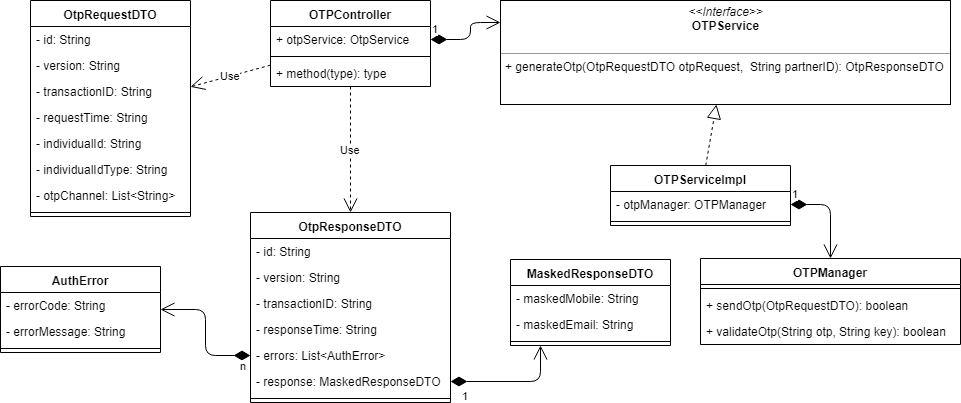

The diagram above was exported from draw.io. Its source (the exported page's mxGraphModel, read from the mxfile embedded in the PNG):
<mxGraphModel dx="1180" dy="562" grid="1" gridSize="10" guides="1" tooltips="1" connect="1" arrows="1" fold="1" page="1" pageScale="1" pageWidth="827" pageHeight="1169" math="0" shadow="0">
  <root>
    <mxCell id="5AAWtF4bcV_vyXNYQF9B-0" />
    <mxCell id="5AAWtF4bcV_vyXNYQF9B-1" parent="5AAWtF4bcV_vyXNYQF9B-0" />
    <mxCell id="5AAWtF4bcV_vyXNYQF9B-2" value="OtpRequestDTO" style="swimlane;fontStyle=1;align=center;verticalAlign=top;childLayout=stackLayout;horizontal=1;startSize=26;horizontalStack=0;resizeParent=1;resizeParentMax=0;resizeLast=0;collapsible=1;marginBottom=0;" vertex="1" parent="5AAWtF4bcV_vyXNYQF9B-1">
      <mxGeometry x="130" y="40" width="160" height="216" as="geometry" />
    </mxCell>
    <mxCell id="5AAWtF4bcV_vyXNYQF9B-3" value="- id: String" style="text;strokeColor=none;fillColor=none;align=left;verticalAlign=top;spacingLeft=4;spacingRight=4;overflow=hidden;rotatable=0;points=[[0,0.5],[1,0.5]];portConstraint=eastwest;" vertex="1" parent="5AAWtF4bcV_vyXNYQF9B-2">
      <mxGeometry y="26" width="160" height="26" as="geometry" />
    </mxCell>
    <mxCell id="5AAWtF4bcV_vyXNYQF9B-6" value="- version: String" style="text;strokeColor=none;fillColor=none;align=left;verticalAlign=top;spacingLeft=4;spacingRight=4;overflow=hidden;rotatable=0;points=[[0,0.5],[1,0.5]];portConstraint=eastwest;" vertex="1" parent="5AAWtF4bcV_vyXNYQF9B-2">
      <mxGeometry y="52" width="160" height="26" as="geometry" />
    </mxCell>
    <mxCell id="5AAWtF4bcV_vyXNYQF9B-7" value="- transactionID: String" style="text;strokeColor=none;fillColor=none;align=left;verticalAlign=top;spacingLeft=4;spacingRight=4;overflow=hidden;rotatable=0;points=[[0,0.5],[1,0.5]];portConstraint=eastwest;" vertex="1" parent="5AAWtF4bcV_vyXNYQF9B-2">
      <mxGeometry y="78" width="160" height="26" as="geometry" />
    </mxCell>
    <mxCell id="5AAWtF4bcV_vyXNYQF9B-8" value="- requestTime: String" style="text;strokeColor=none;fillColor=none;align=left;verticalAlign=top;spacingLeft=4;spacingRight=4;overflow=hidden;rotatable=0;points=[[0,0.5],[1,0.5]];portConstraint=eastwest;" vertex="1" parent="5AAWtF4bcV_vyXNYQF9B-2">
      <mxGeometry y="104" width="160" height="26" as="geometry" />
    </mxCell>
    <mxCell id="5AAWtF4bcV_vyXNYQF9B-9" value="- individualId: String" style="text;strokeColor=none;fillColor=none;align=left;verticalAlign=top;spacingLeft=4;spacingRight=4;overflow=hidden;rotatable=0;points=[[0,0.5],[1,0.5]];portConstraint=eastwest;" vertex="1" parent="5AAWtF4bcV_vyXNYQF9B-2">
      <mxGeometry y="130" width="160" height="26" as="geometry" />
    </mxCell>
    <mxCell id="5AAWtF4bcV_vyXNYQF9B-10" value="- individualIdType: String" style="text;strokeColor=none;fillColor=none;align=left;verticalAlign=top;spacingLeft=4;spacingRight=4;overflow=hidden;rotatable=0;points=[[0,0.5],[1,0.5]];portConstraint=eastwest;" vertex="1" parent="5AAWtF4bcV_vyXNYQF9B-2">
      <mxGeometry y="156" width="160" height="26" as="geometry" />
    </mxCell>
    <mxCell id="5AAWtF4bcV_vyXNYQF9B-11" value="- otpChannel: List&lt;String&gt;" style="text;strokeColor=none;fillColor=none;align=left;verticalAlign=top;spacingLeft=4;spacingRight=4;overflow=hidden;rotatable=0;points=[[0,0.5],[1,0.5]];portConstraint=eastwest;" vertex="1" parent="5AAWtF4bcV_vyXNYQF9B-2">
      <mxGeometry y="182" width="160" height="26" as="geometry" />
    </mxCell>
    <mxCell id="5AAWtF4bcV_vyXNYQF9B-4" value="" style="line;strokeWidth=1;fillColor=none;align=left;verticalAlign=middle;spacingTop=-1;spacingLeft=3;spacingRight=3;rotatable=0;labelPosition=right;points=[];portConstraint=eastwest;" vertex="1" parent="5AAWtF4bcV_vyXNYQF9B-2">
      <mxGeometry y="208" width="160" height="8" as="geometry" />
    </mxCell>
    <mxCell id="5AAWtF4bcV_vyXNYQF9B-12" value="OTPController" style="swimlane;fontStyle=1;align=center;verticalAlign=top;childLayout=stackLayout;horizontal=1;startSize=26;horizontalStack=0;resizeParent=1;resizeParentMax=0;resizeLast=0;collapsible=1;marginBottom=0;" vertex="1" parent="5AAWtF4bcV_vyXNYQF9B-1">
      <mxGeometry x="370" y="40" width="160" height="86" as="geometry" />
    </mxCell>
    <mxCell id="5AAWtF4bcV_vyXNYQF9B-13" value="+ otpService: OtpService" style="text;strokeColor=none;fillColor=none;align=left;verticalAlign=top;spacingLeft=4;spacingRight=4;overflow=hidden;rotatable=0;points=[[0,0.5],[1,0.5]];portConstraint=eastwest;" vertex="1" parent="5AAWtF4bcV_vyXNYQF9B-12">
      <mxGeometry y="26" width="160" height="26" as="geometry" />
    </mxCell>
    <mxCell id="5AAWtF4bcV_vyXNYQF9B-14" value="" style="line;strokeWidth=1;fillColor=none;align=left;verticalAlign=middle;spacingTop=-1;spacingLeft=3;spacingRight=3;rotatable=0;labelPosition=right;points=[];portConstraint=eastwest;" vertex="1" parent="5AAWtF4bcV_vyXNYQF9B-12">
      <mxGeometry y="52" width="160" height="8" as="geometry" />
    </mxCell>
    <mxCell id="5AAWtF4bcV_vyXNYQF9B-15" value="+ method(type): type" style="text;strokeColor=none;fillColor=none;align=left;verticalAlign=top;spacingLeft=4;spacingRight=4;overflow=hidden;rotatable=0;points=[[0,0.5],[1,0.5]];portConstraint=eastwest;" vertex="1" parent="5AAWtF4bcV_vyXNYQF9B-12">
      <mxGeometry y="60" width="160" height="26" as="geometry" />
    </mxCell>
    <mxCell id="5AAWtF4bcV_vyXNYQF9B-16" value="&lt;p style=&quot;margin: 0px ; margin-top: 4px ; text-align: center&quot;&gt;&lt;i&gt;&amp;lt;&amp;lt;Interface&amp;gt;&amp;gt;&lt;/i&gt;&lt;br&gt;&lt;b&gt;OTPService&lt;/b&gt;&lt;/p&gt;&lt;p style=&quot;margin: 0px ; margin-left: 4px&quot;&gt;&lt;br&gt;&lt;/p&gt;&lt;hr size=&quot;1&quot;&gt;&lt;p style=&quot;margin: 0px ; margin-left: 4px&quot;&gt;+ generateOtp(OtpRequestDTO otpRequest, &amp;nbsp;String partnerID): OtpResponseDTO&lt;br&gt;&lt;/p&gt;" style="verticalAlign=top;align=left;overflow=fill;fontSize=12;fontFamily=Helvetica;html=1;" vertex="1" parent="5AAWtF4bcV_vyXNYQF9B-1">
      <mxGeometry x="600" y="40" width="450" height="104" as="geometry" />
    </mxCell>
    <mxCell id="5AAWtF4bcV_vyXNYQF9B-17" value="OTPServiceImpl" style="swimlane;fontStyle=1;align=center;verticalAlign=top;childLayout=stackLayout;horizontal=1;startSize=26;horizontalStack=0;resizeParent=1;resizeParentMax=0;resizeLast=0;collapsible=1;marginBottom=0;" vertex="1" parent="5AAWtF4bcV_vyXNYQF9B-1">
      <mxGeometry x="710" y="205" width="180" height="60" as="geometry" />
    </mxCell>
    <mxCell id="5AAWtF4bcV_vyXNYQF9B-18" value="- otpManager: OTPManager" style="text;strokeColor=none;fillColor=none;align=left;verticalAlign=top;spacingLeft=4;spacingRight=4;overflow=hidden;rotatable=0;points=[[0,0.5],[1,0.5]];portConstraint=eastwest;" vertex="1" parent="5AAWtF4bcV_vyXNYQF9B-17">
      <mxGeometry y="26" width="180" height="26" as="geometry" />
    </mxCell>
    <mxCell id="5AAWtF4bcV_vyXNYQF9B-19" value="" style="line;strokeWidth=1;fillColor=none;align=left;verticalAlign=middle;spacingTop=-1;spacingLeft=3;spacingRight=3;rotatable=0;labelPosition=right;points=[];portConstraint=eastwest;" vertex="1" parent="5AAWtF4bcV_vyXNYQF9B-17">
      <mxGeometry y="52" width="180" height="8" as="geometry" />
    </mxCell>
    <mxCell id="5AAWtF4bcV_vyXNYQF9B-21" value="Use" style="endArrow=open;endSize=12;dashed=1;html=1;" edge="1" parent="5AAWtF4bcV_vyXNYQF9B-1" source="5AAWtF4bcV_vyXNYQF9B-12" target="5AAWtF4bcV_vyXNYQF9B-2">
      <mxGeometry width="160" relative="1" as="geometry">
        <mxPoint x="350" y="260" as="sourcePoint" />
        <mxPoint x="510" y="260" as="targetPoint" />
      </mxGeometry>
    </mxCell>
    <mxCell id="5AAWtF4bcV_vyXNYQF9B-22" value="1" style="endArrow=open;html=1;endSize=12;startArrow=diamondThin;startSize=14;startFill=1;edgeStyle=orthogonalEdgeStyle;align=left;verticalAlign=bottom;" edge="1" parent="5AAWtF4bcV_vyXNYQF9B-1" source="5AAWtF4bcV_vyXNYQF9B-13" target="5AAWtF4bcV_vyXNYQF9B-16">
      <mxGeometry x="-1" y="3" relative="1" as="geometry">
        <mxPoint x="510" y="290" as="sourcePoint" />
        <mxPoint x="670" y="290" as="targetPoint" />
        <Array as="points">
          <mxPoint x="570" y="79" />
          <mxPoint x="570" y="62" />
        </Array>
      </mxGeometry>
    </mxCell>
    <mxCell id="5AAWtF4bcV_vyXNYQF9B-23" value="" style="endArrow=block;dashed=1;endFill=0;endSize=12;html=1;" edge="1" parent="5AAWtF4bcV_vyXNYQF9B-1" source="5AAWtF4bcV_vyXNYQF9B-17" target="5AAWtF4bcV_vyXNYQF9B-16">
      <mxGeometry width="160" relative="1" as="geometry">
        <mxPoint x="780" y="290" as="sourcePoint" />
        <mxPoint x="940" y="290" as="targetPoint" />
      </mxGeometry>
    </mxCell>
    <mxCell id="5AAWtF4bcV_vyXNYQF9B-24" value="OTPManager" style="swimlane;fontStyle=1;align=center;verticalAlign=top;childLayout=stackLayout;horizontal=1;startSize=26;horizontalStack=0;resizeParent=1;resizeParentMax=0;resizeLast=0;collapsible=1;marginBottom=0;" vertex="1" parent="5AAWtF4bcV_vyXNYQF9B-1">
      <mxGeometry x="800" y="298" width="260" height="86" as="geometry" />
    </mxCell>
    <mxCell id="5AAWtF4bcV_vyXNYQF9B-26" value="" style="line;strokeWidth=1;fillColor=none;align=left;verticalAlign=middle;spacingTop=-1;spacingLeft=3;spacingRight=3;rotatable=0;labelPosition=right;points=[];portConstraint=eastwest;" vertex="1" parent="5AAWtF4bcV_vyXNYQF9B-24">
      <mxGeometry y="26" width="260" height="8" as="geometry" />
    </mxCell>
    <mxCell id="5AAWtF4bcV_vyXNYQF9B-27" value="+ sendOtp(OtpRequestDTO): boolean" style="text;strokeColor=none;fillColor=none;align=left;verticalAlign=top;spacingLeft=4;spacingRight=4;overflow=hidden;rotatable=0;points=[[0,0.5],[1,0.5]];portConstraint=eastwest;" vertex="1" parent="5AAWtF4bcV_vyXNYQF9B-24">
      <mxGeometry y="34" width="260" height="26" as="geometry" />
    </mxCell>
    <mxCell id="5AAWtF4bcV_vyXNYQF9B-28" value="+ validateOtp(String otp, String key): boolean" style="text;strokeColor=none;fillColor=none;align=left;verticalAlign=top;spacingLeft=4;spacingRight=4;overflow=hidden;rotatable=0;points=[[0,0.5],[1,0.5]];portConstraint=eastwest;" vertex="1" parent="5AAWtF4bcV_vyXNYQF9B-24">
      <mxGeometry y="60" width="260" height="26" as="geometry" />
    </mxCell>
    <mxCell id="5AAWtF4bcV_vyXNYQF9B-29" value="1" style="endArrow=open;html=1;endSize=12;startArrow=diamondThin;startSize=14;startFill=1;edgeStyle=orthogonalEdgeStyle;align=left;verticalAlign=bottom;" edge="1" parent="5AAWtF4bcV_vyXNYQF9B-1" source="5AAWtF4bcV_vyXNYQF9B-18" target="5AAWtF4bcV_vyXNYQF9B-24">
      <mxGeometry x="-1" y="3" relative="1" as="geometry">
        <mxPoint x="930" y="256" as="sourcePoint" />
        <mxPoint x="1060" y="227" as="targetPoint" />
        <Array as="points">
          <mxPoint x="930" y="244" />
        </Array>
      </mxGeometry>
    </mxCell>
    <mxCell id="5AAWtF4bcV_vyXNYQF9B-30" value="OtpResponseDTO" style="swimlane;fontStyle=1;align=center;verticalAlign=top;childLayout=stackLayout;horizontal=1;startSize=26;horizontalStack=0;resizeParent=1;resizeParentMax=0;resizeLast=0;collapsible=1;marginBottom=0;" vertex="1" parent="5AAWtF4bcV_vyXNYQF9B-1">
      <mxGeometry x="350" y="252" width="200" height="190" as="geometry" />
    </mxCell>
    <mxCell id="5AAWtF4bcV_vyXNYQF9B-31" value="- id: String" style="text;strokeColor=none;fillColor=none;align=left;verticalAlign=top;spacingLeft=4;spacingRight=4;overflow=hidden;rotatable=0;points=[[0,0.5],[1,0.5]];portConstraint=eastwest;" vertex="1" parent="5AAWtF4bcV_vyXNYQF9B-30">
      <mxGeometry y="26" width="200" height="26" as="geometry" />
    </mxCell>
    <mxCell id="5AAWtF4bcV_vyXNYQF9B-32" value="- version: String" style="text;strokeColor=none;fillColor=none;align=left;verticalAlign=top;spacingLeft=4;spacingRight=4;overflow=hidden;rotatable=0;points=[[0,0.5],[1,0.5]];portConstraint=eastwest;" vertex="1" parent="5AAWtF4bcV_vyXNYQF9B-30">
      <mxGeometry y="52" width="200" height="26" as="geometry" />
    </mxCell>
    <mxCell id="5AAWtF4bcV_vyXNYQF9B-33" value="- transactionID: String" style="text;strokeColor=none;fillColor=none;align=left;verticalAlign=top;spacingLeft=4;spacingRight=4;overflow=hidden;rotatable=0;points=[[0,0.5],[1,0.5]];portConstraint=eastwest;" vertex="1" parent="5AAWtF4bcV_vyXNYQF9B-30">
      <mxGeometry y="78" width="200" height="26" as="geometry" />
    </mxCell>
    <mxCell id="5AAWtF4bcV_vyXNYQF9B-34" value="- responseTime: String" style="text;strokeColor=none;fillColor=none;align=left;verticalAlign=top;spacingLeft=4;spacingRight=4;overflow=hidden;rotatable=0;points=[[0,0.5],[1,0.5]];portConstraint=eastwest;" vertex="1" parent="5AAWtF4bcV_vyXNYQF9B-30">
      <mxGeometry y="104" width="200" height="26" as="geometry" />
    </mxCell>
    <mxCell id="5AAWtF4bcV_vyXNYQF9B-37" value="- errors: List&lt;AuthError&gt;" style="text;strokeColor=none;fillColor=none;align=left;verticalAlign=top;spacingLeft=4;spacingRight=4;overflow=hidden;rotatable=0;points=[[0,0.5],[1,0.5]];portConstraint=eastwest;" vertex="1" parent="5AAWtF4bcV_vyXNYQF9B-30">
      <mxGeometry y="130" width="200" height="26" as="geometry" />
    </mxCell>
    <mxCell id="5AAWtF4bcV_vyXNYQF9B-39" value="- response: MaskedResponseDTO" style="text;strokeColor=none;fillColor=none;align=left;verticalAlign=top;spacingLeft=4;spacingRight=4;overflow=hidden;rotatable=0;points=[[0,0.5],[1,0.5]];portConstraint=eastwest;" vertex="1" parent="5AAWtF4bcV_vyXNYQF9B-30">
      <mxGeometry y="156" width="200" height="26" as="geometry" />
    </mxCell>
    <mxCell id="5AAWtF4bcV_vyXNYQF9B-38" value="" style="line;strokeWidth=1;fillColor=none;align=left;verticalAlign=middle;spacingTop=-1;spacingLeft=3;spacingRight=3;rotatable=0;labelPosition=right;points=[];portConstraint=eastwest;" vertex="1" parent="5AAWtF4bcV_vyXNYQF9B-30">
      <mxGeometry y="182" width="200" height="8" as="geometry" />
    </mxCell>
    <mxCell id="5AAWtF4bcV_vyXNYQF9B-40" value="AuthError" style="swimlane;fontStyle=1;align=center;verticalAlign=top;childLayout=stackLayout;horizontal=1;startSize=26;horizontalStack=0;resizeParent=1;resizeParentMax=0;resizeLast=0;collapsible=1;marginBottom=0;" vertex="1" parent="5AAWtF4bcV_vyXNYQF9B-1">
      <mxGeometry x="100" y="306" width="160" height="86" as="geometry" />
    </mxCell>
    <mxCell id="5AAWtF4bcV_vyXNYQF9B-41" value="- errorCode: String" style="text;strokeColor=none;fillColor=none;align=left;verticalAlign=top;spacingLeft=4;spacingRight=4;overflow=hidden;rotatable=0;points=[[0,0.5],[1,0.5]];portConstraint=eastwest;" vertex="1" parent="5AAWtF4bcV_vyXNYQF9B-40">
      <mxGeometry y="26" width="160" height="26" as="geometry" />
    </mxCell>
    <mxCell id="5AAWtF4bcV_vyXNYQF9B-44" value="- errorMessage: String" style="text;strokeColor=none;fillColor=none;align=left;verticalAlign=top;spacingLeft=4;spacingRight=4;overflow=hidden;rotatable=0;points=[[0,0.5],[1,0.5]];portConstraint=eastwest;" vertex="1" parent="5AAWtF4bcV_vyXNYQF9B-40">
      <mxGeometry y="52" width="160" height="26" as="geometry" />
    </mxCell>
    <mxCell id="5AAWtF4bcV_vyXNYQF9B-42" value="" style="line;strokeWidth=1;fillColor=none;align=left;verticalAlign=middle;spacingTop=-1;spacingLeft=3;spacingRight=3;rotatable=0;labelPosition=right;points=[];portConstraint=eastwest;" vertex="1" parent="5AAWtF4bcV_vyXNYQF9B-40">
      <mxGeometry y="78" width="160" height="8" as="geometry" />
    </mxCell>
    <mxCell id="5AAWtF4bcV_vyXNYQF9B-45" value="n" style="endArrow=open;html=1;endSize=12;startArrow=diamondThin;startSize=14;startFill=1;edgeStyle=orthogonalEdgeStyle;align=left;verticalAlign=bottom;" edge="1" parent="5AAWtF4bcV_vyXNYQF9B-1" source="5AAWtF4bcV_vyXNYQF9B-37" target="5AAWtF4bcV_vyXNYQF9B-40">
      <mxGeometry x="-0.8182" y="18" relative="1" as="geometry">
        <mxPoint x="330" y="259" as="sourcePoint" />
        <mxPoint x="460" y="230" as="targetPoint" />
        <Array as="points" />
        <mxPoint as="offset" />
      </mxGeometry>
    </mxCell>
    <mxCell id="5AAWtF4bcV_vyXNYQF9B-46" value="MaskedResponseDTO" style="swimlane;fontStyle=1;align=center;verticalAlign=top;childLayout=stackLayout;horizontal=1;startSize=26;horizontalStack=0;resizeParent=1;resizeParentMax=0;resizeLast=0;collapsible=1;marginBottom=0;" vertex="1" parent="5AAWtF4bcV_vyXNYQF9B-1">
      <mxGeometry x="610" y="299" width="160" height="86" as="geometry" />
    </mxCell>
    <mxCell id="5AAWtF4bcV_vyXNYQF9B-47" value="- maskedMobile: String" style="text;strokeColor=none;fillColor=none;align=left;verticalAlign=top;spacingLeft=4;spacingRight=4;overflow=hidden;rotatable=0;points=[[0,0.5],[1,0.5]];portConstraint=eastwest;" vertex="1" parent="5AAWtF4bcV_vyXNYQF9B-46">
      <mxGeometry y="26" width="160" height="26" as="geometry" />
    </mxCell>
    <mxCell id="5AAWtF4bcV_vyXNYQF9B-48" value="- maskedEmail: String" style="text;strokeColor=none;fillColor=none;align=left;verticalAlign=top;spacingLeft=4;spacingRight=4;overflow=hidden;rotatable=0;points=[[0,0.5],[1,0.5]];portConstraint=eastwest;" vertex="1" parent="5AAWtF4bcV_vyXNYQF9B-46">
      <mxGeometry y="52" width="160" height="26" as="geometry" />
    </mxCell>
    <mxCell id="5AAWtF4bcV_vyXNYQF9B-49" value="" style="line;strokeWidth=1;fillColor=none;align=left;verticalAlign=middle;spacingTop=-1;spacingLeft=3;spacingRight=3;rotatable=0;labelPosition=right;points=[];portConstraint=eastwest;" vertex="1" parent="5AAWtF4bcV_vyXNYQF9B-46">
      <mxGeometry y="78" width="160" height="8" as="geometry" />
    </mxCell>
    <mxCell id="5AAWtF4bcV_vyXNYQF9B-50" value="1" style="endArrow=open;html=1;endSize=12;startArrow=diamondThin;startSize=14;startFill=1;edgeStyle=orthogonalEdgeStyle;align=left;verticalAlign=bottom;" edge="1" parent="5AAWtF4bcV_vyXNYQF9B-1" source="5AAWtF4bcV_vyXNYQF9B-39" target="5AAWtF4bcV_vyXNYQF9B-46">
      <mxGeometry x="-0.8354" y="-22" relative="1" as="geometry">
        <mxPoint x="560" y="529" as="sourcePoint" />
        <mxPoint x="690" y="500" as="targetPoint" />
        <Array as="points">
          <mxPoint x="640" y="421" />
        </Array>
        <mxPoint as="offset" />
      </mxGeometry>
    </mxCell>
    <mxCell id="5AAWtF4bcV_vyXNYQF9B-52" value="Use" style="endArrow=open;endSize=12;dashed=1;html=1;" edge="1" parent="5AAWtF4bcV_vyXNYQF9B-1" source="5AAWtF4bcV_vyXNYQF9B-12" target="5AAWtF4bcV_vyXNYQF9B-30">
      <mxGeometry width="160" relative="1" as="geometry">
        <mxPoint x="400" y="232.81999999999994" as="sourcePoint" />
        <mxPoint x="310" y="233.17999999999995" as="targetPoint" />
      </mxGeometry>
    </mxCell>
  </root>
</mxGraphModel>